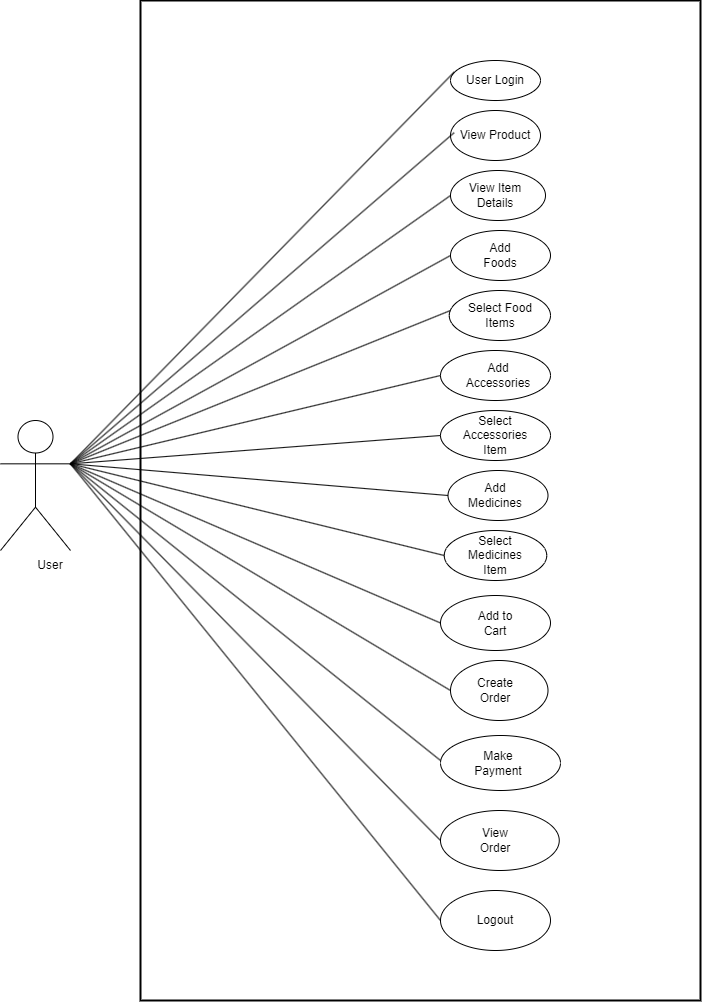

The diagram above was exported from draw.io. Its source (the exported page's mxGraphModel, read from the mxfile embedded in the PNG):
<mxGraphModel dx="3500" dy="1887" grid="1" gridSize="10" guides="1" tooltips="1" connect="1" arrows="1" fold="1" page="1" pageScale="1" pageWidth="1100" pageHeight="850" math="0" shadow="0">
  <root>
    <mxCell id="0" />
    <mxCell id="1" parent="0" />
    <mxCell id="2" value="" style="group" vertex="1" connectable="0" parent="1">
      <mxGeometry x="130" y="330" width="700" height="1000" as="geometry" />
    </mxCell>
    <mxCell id="3" value="" style="whiteSpace=wrap;html=1;fillColor=none;strokeWidth=2;" vertex="1" parent="2">
      <mxGeometry x="140" width="560" height="1000" as="geometry" />
    </mxCell>
    <mxCell id="4" value="" style="shape=umlActor;verticalLabelPosition=bottom;verticalAlign=top;html=1;outlineConnect=0;" vertex="1" parent="2">
      <mxGeometry y="420" width="70" height="130" as="geometry" />
    </mxCell>
    <mxCell id="5" value="" style="ellipse;whiteSpace=wrap;html=1;" vertex="1" parent="2">
      <mxGeometry x="448.75" y="290" width="101.25" height="50" as="geometry" />
    </mxCell>
    <mxCell id="6" value="" style="ellipse;whiteSpace=wrap;html=1;" vertex="1" parent="2">
      <mxGeometry x="450" y="60" width="90" height="40" as="geometry" />
    </mxCell>
    <mxCell id="7" value="" style="ellipse;whiteSpace=wrap;html=1;" vertex="1" parent="2">
      <mxGeometry x="450" y="660" width="97.5" height="60" as="geometry" />
    </mxCell>
    <mxCell id="8" value="" style="ellipse;whiteSpace=wrap;html=1;" vertex="1" parent="2">
      <mxGeometry x="440" y="595" width="110" height="55" as="geometry" />
    </mxCell>
    <mxCell id="9" value="" style="ellipse;whiteSpace=wrap;html=1;" vertex="1" parent="2">
      <mxGeometry x="443.75" y="530" width="102.5" height="50" as="geometry" />
    </mxCell>
    <mxCell id="10" value="" style="ellipse;whiteSpace=wrap;html=1;" vertex="1" parent="2">
      <mxGeometry x="440" y="410" width="110" height="50" as="geometry" />
    </mxCell>
    <mxCell id="11" value="" style="ellipse;whiteSpace=wrap;html=1;" vertex="1" parent="2">
      <mxGeometry x="450" y="110" width="90" height="50" as="geometry" />
    </mxCell>
    <mxCell id="12" value="" style="ellipse;whiteSpace=wrap;html=1;" vertex="1" parent="2">
      <mxGeometry x="450" y="170" width="95" height="50" as="geometry" />
    </mxCell>
    <mxCell id="13" value="" style="ellipse;whiteSpace=wrap;html=1;" vertex="1" parent="2">
      <mxGeometry x="447.5" y="470" width="100" height="50" as="geometry" />
    </mxCell>
    <mxCell id="14" value="" style="ellipse;whiteSpace=wrap;html=1;" vertex="1" parent="2">
      <mxGeometry x="450" y="230" width="100" height="50" as="geometry" />
    </mxCell>
    <mxCell id="15" value="View Product" style="text;html=1;strokeColor=none;fillColor=none;align=center;verticalAlign=middle;whiteSpace=wrap;rounded=0;" vertex="1" parent="2">
      <mxGeometry x="455" y="122.5" width="80" height="25" as="geometry" />
    </mxCell>
    <mxCell id="16" value="Add Foods" style="text;html=1;strokeColor=none;fillColor=none;align=center;verticalAlign=middle;whiteSpace=wrap;rounded=0;" vertex="1" parent="2">
      <mxGeometry x="470" y="240" width="60" height="30" as="geometry" />
    </mxCell>
    <mxCell id="17" value="Add Medicines" style="text;html=1;strokeColor=none;fillColor=none;align=center;verticalAlign=middle;whiteSpace=wrap;rounded=0;" vertex="1" parent="2">
      <mxGeometry x="465" y="480" width="60" height="30" as="geometry" />
    </mxCell>
    <mxCell id="18" value="Select Food Items" style="text;html=1;strokeColor=none;fillColor=none;align=center;verticalAlign=middle;whiteSpace=wrap;rounded=0;" vertex="1" parent="2">
      <mxGeometry x="455" y="300" width="90" height="30" as="geometry" />
    </mxCell>
    <mxCell id="19" value="Select Medicines Item" style="text;html=1;strokeColor=none;fillColor=none;align=center;verticalAlign=middle;whiteSpace=wrap;rounded=0;" vertex="1" parent="2">
      <mxGeometry x="465" y="540" width="60" height="30" as="geometry" />
    </mxCell>
    <mxCell id="20" value="Add to Cart" style="text;html=1;strokeColor=none;fillColor=none;align=center;verticalAlign=middle;whiteSpace=wrap;rounded=0;" vertex="1" parent="2">
      <mxGeometry x="465" y="607.5" width="60" height="30" as="geometry" />
    </mxCell>
    <mxCell id="21" value="Create Order" style="text;html=1;strokeColor=none;fillColor=none;align=center;verticalAlign=middle;whiteSpace=wrap;rounded=0;" vertex="1" parent="2">
      <mxGeometry x="465" y="675" width="60" height="30" as="geometry" />
    </mxCell>
    <mxCell id="22" value="Select Accessories Item" style="text;html=1;strokeColor=none;fillColor=none;align=center;verticalAlign=middle;whiteSpace=wrap;rounded=0;" vertex="1" parent="2">
      <mxGeometry x="465" y="425" width="60" height="20" as="geometry" />
    </mxCell>
    <mxCell id="23" value="View Item Details" style="text;html=1;strokeColor=none;fillColor=none;align=center;verticalAlign=middle;whiteSpace=wrap;rounded=0;" vertex="1" parent="2">
      <mxGeometry x="465" y="180" width="60" height="30" as="geometry" />
    </mxCell>
    <mxCell id="24" value="&lt;div style=&quot;&quot;&gt;&lt;span style=&quot;background-color: initial;&quot;&gt;User Login&lt;/span&gt;&lt;/div&gt;" style="text;html=1;strokeColor=none;fillColor=none;align=center;verticalAlign=middle;whiteSpace=wrap;rounded=0;" vertex="1" parent="2">
      <mxGeometry x="460" y="70" width="70" height="20" as="geometry" />
    </mxCell>
    <mxCell id="25" value="" style="ellipse;whiteSpace=wrap;html=1;" vertex="1" parent="2">
      <mxGeometry x="440" y="350" width="110" height="50" as="geometry" />
    </mxCell>
    <mxCell id="26" value="Add Accessories" style="text;html=1;strokeColor=none;fillColor=none;align=center;verticalAlign=middle;whiteSpace=wrap;rounded=0;" vertex="1" parent="2">
      <mxGeometry x="467.5" y="360" width="60" height="30" as="geometry" />
    </mxCell>
    <mxCell id="27" value="" style="ellipse;whiteSpace=wrap;html=1;" vertex="1" parent="2">
      <mxGeometry x="440" y="735" width="120" height="55" as="geometry" />
    </mxCell>
    <mxCell id="28" value="Make Payment" style="text;html=1;strokeColor=none;fillColor=none;align=center;verticalAlign=middle;whiteSpace=wrap;rounded=0;" vertex="1" parent="2">
      <mxGeometry x="467.5" y="747.5" width="60" height="30" as="geometry" />
    </mxCell>
    <mxCell id="29" value="" style="ellipse;whiteSpace=wrap;html=1;" vertex="1" parent="2">
      <mxGeometry x="440" y="810" width="118.75" height="60" as="geometry" />
    </mxCell>
    <mxCell id="30" value="View Order" style="text;html=1;strokeColor=none;fillColor=none;align=center;verticalAlign=middle;whiteSpace=wrap;rounded=0;" vertex="1" parent="2">
      <mxGeometry x="465" y="825" width="60" height="30" as="geometry" />
    </mxCell>
    <mxCell id="31" value="" style="ellipse;whiteSpace=wrap;html=1;" vertex="1" parent="2">
      <mxGeometry x="440" y="890" width="110" height="60" as="geometry" />
    </mxCell>
    <mxCell id="32" value="Logout" style="text;html=1;strokeColor=none;fillColor=none;align=center;verticalAlign=middle;whiteSpace=wrap;rounded=0;" vertex="1" parent="2">
      <mxGeometry x="465" y="905" width="60" height="30" as="geometry" />
    </mxCell>
    <mxCell id="33" value="User" style="text;html=1;strokeColor=none;fillColor=none;align=center;verticalAlign=middle;whiteSpace=wrap;rounded=0;" vertex="1" parent="2">
      <mxGeometry x="20" y="550" width="60" height="30" as="geometry" />
    </mxCell>
    <mxCell id="34" value="" style="endArrow=none;html=1;rounded=0;entryX=0.643;entryY=0.061;entryDx=0;entryDy=0;entryPerimeter=0;exitX=1;exitY=0.3333333333333333;exitDx=0;exitDy=0;exitPerimeter=0;" edge="1" parent="2" source="4">
      <mxGeometry width="50" height="50" relative="1" as="geometry">
        <mxPoint x="70" y="180" as="sourcePoint" />
        <mxPoint x="453.6299999999999" y="71.61000000000013" as="targetPoint" />
      </mxGeometry>
    </mxCell>
    <mxCell id="35" value="" style="endArrow=none;html=1;rounded=0;entryX=0;entryY=0.5;entryDx=0;entryDy=0;exitX=1;exitY=0.3333333333333333;exitDx=0;exitDy=0;exitPerimeter=0;" edge="1" parent="2" source="4" target="12">
      <mxGeometry width="50" height="50" relative="1" as="geometry">
        <mxPoint x="70" y="180" as="sourcePoint" />
        <mxPoint x="460" y="145" as="targetPoint" />
      </mxGeometry>
    </mxCell>
    <mxCell id="36" value="" style="endArrow=none;html=1;rounded=0;entryX=0;entryY=0.5;entryDx=0;entryDy=0;exitX=1;exitY=0.3333333333333333;exitDx=0;exitDy=0;exitPerimeter=0;" edge="1" parent="2" source="4" target="14">
      <mxGeometry width="50" height="50" relative="1" as="geometry">
        <mxPoint x="70" y="180" as="sourcePoint" />
        <mxPoint x="470" y="155" as="targetPoint" />
      </mxGeometry>
    </mxCell>
    <mxCell id="37" value="" style="endArrow=none;html=1;rounded=0;exitX=1;exitY=0.3333333333333333;exitDx=0;exitDy=0;exitPerimeter=0;" edge="1" parent="2" source="4">
      <mxGeometry width="50" height="50" relative="1" as="geometry">
        <mxPoint x="70" y="180" as="sourcePoint" />
        <mxPoint x="450" y="310" as="targetPoint" />
      </mxGeometry>
    </mxCell>
    <mxCell id="38" value="" style="endArrow=none;html=1;rounded=0;entryX=0;entryY=0.5;entryDx=0;entryDy=0;exitX=1;exitY=0.3333333333333333;exitDx=0;exitDy=0;exitPerimeter=0;" edge="1" parent="2" source="4" target="25">
      <mxGeometry width="50" height="50" relative="1" as="geometry">
        <mxPoint x="70" y="180" as="sourcePoint" />
        <mxPoint x="490" y="175" as="targetPoint" />
      </mxGeometry>
    </mxCell>
    <mxCell id="39" value="" style="endArrow=none;html=1;rounded=0;entryX=0;entryY=0.5;entryDx=0;entryDy=0;exitX=1;exitY=0.3333333333333333;exitDx=0;exitDy=0;exitPerimeter=0;" edge="1" parent="2" source="4" target="10">
      <mxGeometry width="50" height="50" relative="1" as="geometry">
        <mxPoint x="70" y="180" as="sourcePoint" />
        <mxPoint x="500" y="185" as="targetPoint" />
      </mxGeometry>
    </mxCell>
    <mxCell id="40" value="" style="endArrow=none;html=1;rounded=0;entryX=0;entryY=0.5;entryDx=0;entryDy=0;exitX=1;exitY=0.3333333333333333;exitDx=0;exitDy=0;exitPerimeter=0;" edge="1" parent="2" source="4" target="13">
      <mxGeometry width="50" height="50" relative="1" as="geometry">
        <mxPoint x="70" y="180" as="sourcePoint" />
        <mxPoint x="510" y="195" as="targetPoint" />
      </mxGeometry>
    </mxCell>
    <mxCell id="41" value="" style="endArrow=none;html=1;rounded=0;entryX=0;entryY=0.5;entryDx=0;entryDy=0;exitX=1;exitY=0.3333333333333333;exitDx=0;exitDy=0;exitPerimeter=0;" edge="1" parent="2" source="4" target="9">
      <mxGeometry width="50" height="50" relative="1" as="geometry">
        <mxPoint x="90" y="460" as="sourcePoint" />
        <mxPoint x="520" y="205" as="targetPoint" />
      </mxGeometry>
    </mxCell>
    <mxCell id="42" value="" style="endArrow=none;html=1;rounded=0;entryX=0;entryY=0.5;entryDx=0;entryDy=0;exitX=1;exitY=0.3333333333333333;exitDx=0;exitDy=0;exitPerimeter=0;" edge="1" parent="2" source="4" target="8">
      <mxGeometry width="50" height="50" relative="1" as="geometry">
        <mxPoint x="80" y="180" as="sourcePoint" />
        <mxPoint x="530" y="215" as="targetPoint" />
      </mxGeometry>
    </mxCell>
    <mxCell id="43" value="" style="endArrow=none;html=1;rounded=0;entryX=0;entryY=0.5;entryDx=0;entryDy=0;exitX=1;exitY=0.3333333333333333;exitDx=0;exitDy=0;exitPerimeter=0;" edge="1" parent="2" source="4" target="7">
      <mxGeometry width="50" height="50" relative="1" as="geometry">
        <mxPoint x="80" y="180" as="sourcePoint" />
        <mxPoint x="540" y="225" as="targetPoint" />
      </mxGeometry>
    </mxCell>
    <mxCell id="44" value="" style="endArrow=none;html=1;rounded=0;exitX=1;exitY=0.3333333333333333;exitDx=0;exitDy=0;exitPerimeter=0;" edge="1" parent="2" source="4">
      <mxGeometry width="50" height="50" relative="1" as="geometry">
        <mxPoint x="70" y="170" as="sourcePoint" />
        <mxPoint x="440" y="760" as="targetPoint" />
      </mxGeometry>
    </mxCell>
    <mxCell id="45" value="" style="endArrow=none;html=1;rounded=0;entryX=0.643;entryY=0.121;entryDx=0;entryDy=0;entryPerimeter=0;exitX=1;exitY=0.3333333333333333;exitDx=0;exitDy=0;exitPerimeter=0;" edge="1" parent="2" source="4">
      <mxGeometry width="50" height="50" relative="1" as="geometry">
        <mxPoint x="80" y="180" as="sourcePoint" />
        <mxPoint x="453.6299999999999" y="132.21000000000004" as="targetPoint" />
      </mxGeometry>
    </mxCell>
    <mxCell id="46" value="" style="endArrow=none;html=1;rounded=0;exitX=1;exitY=0.3333333333333333;exitDx=0;exitDy=0;exitPerimeter=0;" edge="1" parent="2" source="4">
      <mxGeometry width="50" height="50" relative="1" as="geometry">
        <mxPoint x="70" y="190" as="sourcePoint" />
        <mxPoint x="440" y="840" as="targetPoint" />
      </mxGeometry>
    </mxCell>
    <mxCell id="47" value="" style="endArrow=none;html=1;rounded=0;exitX=1;exitY=0.3333333333333333;exitDx=0;exitDy=0;exitPerimeter=0;" edge="1" parent="2" source="4">
      <mxGeometry width="50" height="50" relative="1" as="geometry">
        <mxPoint x="70" y="190" as="sourcePoint" />
        <mxPoint x="440" y="920" as="targetPoint" />
      </mxGeometry>
    </mxCell>
  </root>
</mxGraphModel>